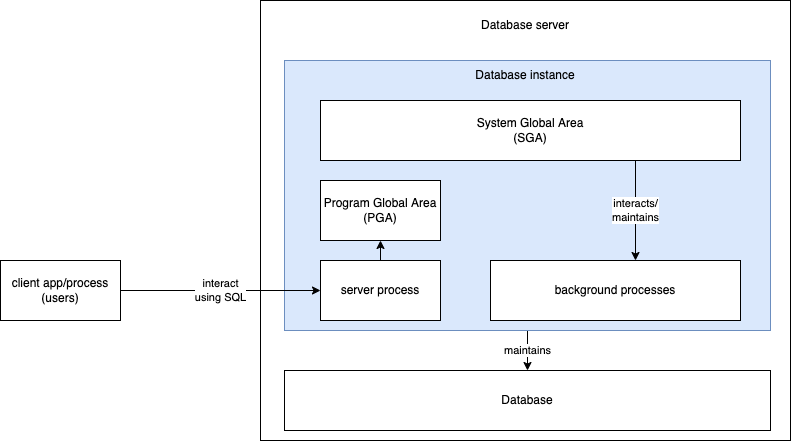

The diagram above was exported from draw.io. Its source (the exported page's mxGraphModel, read from the mxfile embedded in the PNG):
<mxGraphModel dx="951" dy="598" grid="1" gridSize="10" guides="1" tooltips="1" connect="1" arrows="1" fold="1" page="1" pageScale="1" pageWidth="827" pageHeight="1169" math="0" shadow="0">
  <root>
    <mxCell id="0" />
    <mxCell id="1" parent="0" />
    <mxCell id="2" value="" style="rounded=0;whiteSpace=wrap;html=1;" vertex="1" parent="1">
      <mxGeometry x="270" y="40" width="530" height="440" as="geometry" />
    </mxCell>
    <mxCell id="3" value="Database server" style="text;html=1;strokeColor=none;fillColor=none;align=center;verticalAlign=middle;whiteSpace=wrap;rounded=0;" vertex="1" parent="1">
      <mxGeometry x="465" y="50" width="140" height="30" as="geometry" />
    </mxCell>
    <mxCell id="15" value="maintains" style="edgeStyle=none;html=1;exitX=0.5;exitY=1;exitDx=0;exitDy=0;entryX=0.5;entryY=0;entryDx=0;entryDy=0;" edge="1" parent="1" source="4" target="6">
      <mxGeometry relative="1" as="geometry" />
    </mxCell>
    <mxCell id="4" value="" style="rounded=0;whiteSpace=wrap;html=1;fillColor=#dae8fc;strokeColor=#6c8ebf;" vertex="1" parent="1">
      <mxGeometry x="294" y="100" width="486" height="270" as="geometry" />
    </mxCell>
    <mxCell id="5" value="Database instance" style="text;html=1;strokeColor=none;fillColor=none;align=center;verticalAlign=middle;whiteSpace=wrap;rounded=0;" vertex="1" parent="1">
      <mxGeometry x="465" y="100" width="140" height="30" as="geometry" />
    </mxCell>
    <mxCell id="6" value="Database" style="rounded=0;whiteSpace=wrap;html=1;" vertex="1" parent="1">
      <mxGeometry x="294" y="410" width="486" height="60" as="geometry" />
    </mxCell>
    <mxCell id="9" value="interact&lt;br&gt;using SQL" style="edgeStyle=none;html=1;exitX=1;exitY=0.5;exitDx=0;exitDy=0;entryX=0;entryY=0.5;entryDx=0;entryDy=0;" edge="1" parent="1" source="7" target="8">
      <mxGeometry relative="1" as="geometry" />
    </mxCell>
    <mxCell id="7" value="client app/process&lt;br&gt;(users)" style="rounded=0;whiteSpace=wrap;html=1;" vertex="1" parent="1">
      <mxGeometry x="10" y="300" width="120" height="60" as="geometry" />
    </mxCell>
    <mxCell id="13" style="edgeStyle=none;html=1;exitX=0.5;exitY=0;exitDx=0;exitDy=0;entryX=0.5;entryY=1;entryDx=0;entryDy=0;" edge="1" parent="1" source="8" target="11">
      <mxGeometry relative="1" as="geometry" />
    </mxCell>
    <mxCell id="8" value="server process" style="rounded=0;whiteSpace=wrap;html=1;" vertex="1" parent="1">
      <mxGeometry x="330" y="300" width="120" height="60" as="geometry" />
    </mxCell>
    <mxCell id="10" value="background processes" style="rounded=0;whiteSpace=wrap;html=1;" vertex="1" parent="1">
      <mxGeometry x="500" y="300" width="250" height="60" as="geometry" />
    </mxCell>
    <mxCell id="11" value="Program Global Area&lt;br&gt;(PGA)" style="rounded=0;whiteSpace=wrap;html=1;" vertex="1" parent="1">
      <mxGeometry x="330" y="220" width="120" height="60" as="geometry" />
    </mxCell>
    <mxCell id="14" value="interacts/&lt;br&gt;maintains" style="edgeStyle=none;html=1;exitX=0.75;exitY=1;exitDx=0;exitDy=0;" edge="1" parent="1" source="12">
      <mxGeometry relative="1" as="geometry">
        <mxPoint x="645" y="300" as="targetPoint" />
      </mxGeometry>
    </mxCell>
    <mxCell id="12" value="System Global Area&lt;br&gt;(SGA)" style="rounded=0;whiteSpace=wrap;html=1;" vertex="1" parent="1">
      <mxGeometry x="330" y="140" width="420" height="60" as="geometry" />
    </mxCell>
  </root>
</mxGraphModel>